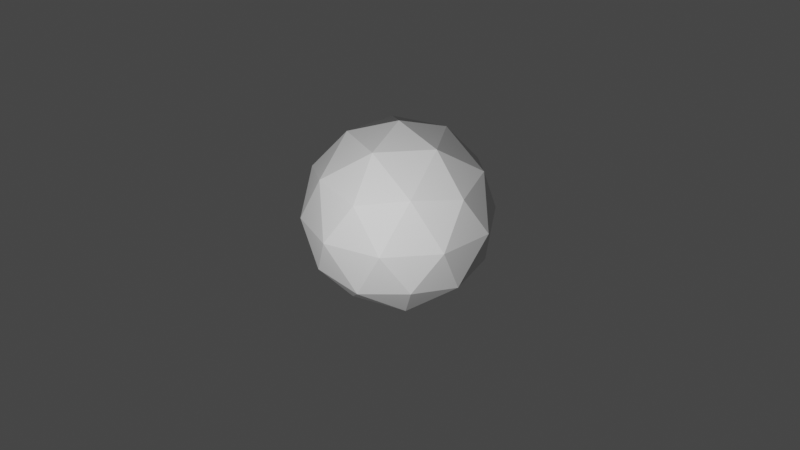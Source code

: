 # Source: limon.blend  (saved by Blender 3.0.42; exported with 4.5.12 LTS)
import bpy
from mathutils import Matrix  # noqa: F401  (used for matrix-valued properties, if any)

bpy.ops.wm.read_factory_settings(use_empty=True)
scene = bpy.context.scene
scene.name = 'Scene'

# ---- collections
col_collection = bpy.data.collections.new('Collection'); scene.collection.children.link(col_collection)

# ---- world
world_world = bpy.data.worlds.new('World'); scene.world = world_world
world_world.use_nodes = True; world_world.node_tree.nodes.clear()
_N = world_world.node_tree.nodes; _L = world_world.node_tree.links
n0 = _N.new('ShaderNodeOutputWorld'); n0.name = 'World Output'; n0.location = (300, 300)
n1 = _N.new('ShaderNodeBackground'); n1.name = 'Background'; n1.location = (10, 300)
n1.inputs[0].default_value = (0.05088, 0.05088, 0.05088, 1.0)
_L.new(n1.outputs[0], n0.inputs[0])
n0.is_active_output = True
world_world.color = (0.05088, 0.05088, 0.05088)
world_world.use_sun_shadow = False
world_world.sun_shadow_jitter_overblur = 0.0

# ---- cameras
cam_camera = bpy.data.cameras.new('Camera')
cam_camera.clip_end = 100.0
cam_camera.ortho_scale = 7.314

# ---- lights
light_point = bpy.data.lights.new('Point', 'POINT')
light_point.transmission_factor = 0.0
light_point.energy = 800.0
light_point.shadow_soft_size = 0.25
light_point.shadow_maximum_resolution = 0.006
light_point.use_absolute_resolution = True

# ---- meshes
me_icosphere = bpy.data.meshes.new('Icosphere')
me_icosphere.from_pydata([(0.0, 0.0, -1.0), (0.7236, -0.5257, -0.4472), (-0.2764, -0.8506, -0.4472), (-0.8944, 0.0, -0.4472), (-0.2764, 0.8506, -0.4472), (0.7236, 0.5257, -0.4472), (0.2764, -0.8506, 0.4472), (-0.7236, -0.5257, 0.4472), (-0.7236, 0.5257, 0.4472), (0.2764, 0.8506, 0.4472), (0.8944, 0.0, 0.4472), (0.0, 0.0, 1.0), (-0.1625, -0.5, -0.8507), (0.4253, -0.309, -0.8507), (0.2629, -0.809, -0.5257), (0.8506, 0.0, -0.5257), (0.4253, 0.309, -0.8507), (-0.5257, 0.0, -0.8507), (-0.6882, -0.5, -0.5257), (-0.1625, 0.5, -0.8507), (-0.6882, 0.5, -0.5257), (0.2629, 0.809, -0.5257), (0.9511, -0.309, 0.0), (0.9511, 0.309, 0.0), (0.0, -1.0, 0.0), (0.5878, -0.809, 0.0), (-0.9511, -0.309, 0.0), (-0.5878, -0.809, 0.0), (-0.5878, 0.809, 0.0), (-0.9511, 0.309, 0.0), (0.5878, 0.809, 0.0), (0.0, 1.0, 0.0), (0.6882, -0.5, 0.5257), (-0.2629, -0.809, 0.5257), (-0.8506, 0.0, 0.5257), (-0.2629, 0.809, 0.5257), (0.6882, 0.5, 0.5257), (0.1625, -0.5, 0.8507), (0.5257, 0.0, 0.8507), (-0.4253, -0.309, 0.8507), (-0.4253, 0.309, 0.8507), (0.1625, 0.5, 0.8507)], [], [(0, 13, 12), (1, 13, 15), (0, 12, 17), (0, 17, 19), (0, 19, 16), (1, 15, 22), (2, 14, 24), (3, 18, 26), (4, 20, 28), (5, 21, 30), (1, 22, 25), (2, 24, 27), (3, 26, 29), (4, 28, 31), (5, 30, 23), (6, 32, 37), (7, 33, 39), (8, 34, 40), (9, 35, 41), (10, 36, 38), (38, 41, 11), (38, 36, 41), (36, 9, 41), (41, 40, 11), (41, 35, 40), (35, 8, 40), (40, 39, 11), (40, 34, 39), (34, 7, 39), (39, 37, 11), (39, 33, 37), (33, 6, 37), (37, 38, 11), (37, 32, 38), (32, 10, 38), (23, 36, 10), (23, 30, 36), (30, 9, 36), (31, 35, 9), (31, 28, 35), (28, 8, 35), (29, 34, 8), (29, 26, 34), (26, 7, 34), (27, 33, 7), (27, 24, 33), (24, 6, 33), (25, 32, 6), (25, 22, 32), (22, 10, 32), (30, 31, 9), (30, 21, 31), (21, 4, 31), (28, 29, 8), (28, 20, 29), (20, 3, 29), (26, 27, 7), (26, 18, 27), (18, 2, 27), (24, 25, 6), (24, 14, 25), (14, 1, 25), (22, 23, 10), (22, 15, 23), (15, 5, 23), (16, 21, 5), (16, 19, 21), (19, 4, 21), (19, 20, 4), (19, 17, 20), (17, 3, 20), (17, 18, 3), (17, 12, 18), (12, 2, 18), (15, 16, 5), (15, 13, 16), (13, 0, 16), (12, 14, 2), (12, 13, 14), (13, 1, 14)])
_uv = me_icosphere.uv_layers.new(name='UVMap')
_uv.uv.foreach_set('vector', [0.1818, 0.0, 0.2273, 0.07873, 0.1364, 0.07873, 0.2727, 0.1575, 0.3182, 0.07873, 0.3636, 0.1575, 0.9091, 0.0, 0.9545, 0.07873, 0.8636, 0.07873, 0.7273, 0.0, 0.7727, 0.07873, 0.6818, 0.07873, 0.5455, 0.0, 0.5909, 0.07873, 0.5, 0.07873, 0.2727, 0.1575, 0.3636, 0.1575, 0.3182, 0.2362, 0.09091, 0.1575, 0.1818, 0.1575, 0.1364, 0.2362, 0.8182, 0.1575, 0.9091, 0.1575, 0.8636, 0.2362, 0.6364, 0.1575, 0.7273, 0.1575, 0.6818, 0.2362, 0.4545, 0.1575, 0.5455, 0.1575, 0.5, 0.2362, 0.2727, 0.1575, 0.3182, 0.2362, 0.2273, 0.2362, 0.09091, 0.1575, 0.1364, 0.2362, 0.04546, 0.2362, 0.8182, 0.1575, 0.8636, 0.2362, 0.7727, 0.2362, 0.6364, 0.1575, 0.6818, 0.2362, 0.5909, 0.2362, 0.4545, 0.1575, 0.5, 0.2362, 0.4091, 0.2362, 0.1818, 0.3149, 0.2727, 0.3149, 0.2273, 0.3937, 0.0, 0.3149, 0.09091, 0.3149, 0.04546, 0.3937, 0.7273, 0.3149, 0.8182, 0.3149, 0.7727, 0.3937, 0.5455, 0.3149, 0.6364, 0.3149, 0.5909, 0.3937, 0.3636, 0.3149, 0.4545, 0.3149, 0.4091, 0.3937, 0.4091, 0.3937, 0.5, 0.3937, 0.4545, 0.4724, 0.4091, 0.3937, 0.4545, 0.3149, 0.5, 0.3937, 0.4545, 0.3149, 0.5455, 0.3149, 0.5, 0.3937, 0.5909, 0.3937, 0.6818, 0.3937, 0.6364, 0.4724, 0.5909, 0.3937, 0.6364, 0.3149, 0.6818, 0.3937, 0.6364, 0.3149, 0.7273, 0.3149, 0.6818, 0.3937, 0.7727, 0.3937, 0.8636, 0.3937, 0.8182, 0.4724, 0.7727, 0.3937, 0.8182, 0.3149, 0.8636, 0.3937, 0.8182, 0.3149, 0.9091, 0.3149, 0.8636, 0.3937, 0.04546, 0.3937, 0.1364, 0.3937, 0.09091, 0.4724, 0.04546, 0.3937, 0.09091, 0.3149, 0.1364, 0.3937, 0.09091, 0.3149, 0.1818, 0.3149, 0.1364, 0.3937, 0.2273, 0.3937, 0.3182, 0.3937, 0.2727, 0.4724, 0.2273, 0.3937, 0.2727, 0.3149, 0.3182, 0.3937, 0.2727, 0.3149, 0.3636, 0.3149, 0.3182, 0.3937, 0.4091, 0.2362, 0.4545, 0.3149, 0.3636, 0.3149, 0.4091, 0.2362, 0.5, 0.2362, 0.4545, 0.3149, 0.5, 0.2362, 0.5455, 0.3149, 0.4545, 0.3149, 0.5909, 0.2362, 0.6364, 0.3149, 0.5455, 0.3149, 0.5909, 0.2362, 0.6818, 0.2362, 0.6364, 0.3149, 0.6818, 0.2362, 0.7273, 0.3149, 0.6364, 0.3149, 0.7727, 0.2362, 0.8182, 0.3149, 0.7273, 0.3149, 0.7727, 0.2362, 0.8636, 0.2362, 0.8182, 0.3149, 0.8636, 0.2362, 0.9091, 0.3149, 0.8182, 0.3149, 0.04546, 0.2362, 0.09091, 0.3149, 0.0, 0.3149, 0.04546, 0.2362, 0.1364, 0.2362, 0.09091, 0.3149, 0.1364, 0.2362, 0.1818, 0.3149, 0.09091, 0.3149, 0.2273, 0.2362, 0.2727, 0.3149, 0.1818, 0.3149, 0.2273, 0.2362, 0.3182, 0.2362, 0.2727, 0.3149, 0.3182, 0.2362, 0.3636, 0.3149, 0.2727, 0.3149, 0.5, 0.2362, 0.5909, 0.2362, 0.5455, 0.3149, 0.5, 0.2362, 0.5455, 0.1575, 0.5909, 0.2362, 0.5455, 0.1575, 0.6364, 0.1575, 0.5909, 0.2362, 0.6818, 0.2362, 0.7727, 0.2362, 0.7273, 0.3149, 0.6818, 0.2362, 0.7273, 0.1575, 0.7727, 0.2362, 0.7273, 0.1575, 0.8182, 0.1575, 0.7727, 0.2362, 0.8636, 0.2362, 0.9545, 0.2362, 0.9091, 0.3149, 0.8636, 0.2362, 0.9091, 0.1575, 0.9545, 0.2362, 0.9091, 0.1575, 1.0, 0.1575, 0.9545, 0.2362, 0.1364, 0.2362, 0.2273, 0.2362, 0.1818, 0.3149, 0.1364, 0.2362, 0.1818, 0.1575, 0.2273, 0.2362, 0.1818, 0.1575, 0.2727, 0.1575, 0.2273, 0.2362, 0.3182, 0.2362, 0.4091, 0.2362, 0.3636, 0.3149, 0.3182, 0.2362, 0.3636, 0.1575, 0.4091, 0.2362, 0.3636, 0.1575, 0.4545, 0.1575, 0.4091, 0.2362, 0.5, 0.07873, 0.5455, 0.1575, 0.4545, 0.1575, 0.5, 0.07873, 0.5909, 0.07873, 0.5455, 0.1575, 0.5909, 0.07873, 0.6364, 0.1575, 0.5455, 0.1575, 0.6818, 0.07873, 0.7273, 0.1575, 0.6364, 0.1575, 0.6818, 0.07873, 0.7727, 0.07873, 0.7273, 0.1575, 0.7727, 0.07873, 0.8182, 0.1575, 0.7273, 0.1575, 0.8636, 0.07873, 0.9091, 0.1575, 0.8182, 0.1575, 0.8636, 0.07873, 0.9545, 0.07873, 0.9091, 0.1575, 0.9545, 0.07873, 1.0, 0.1575, 0.9091, 0.1575, 0.3636, 0.1575, 0.4091, 0.07873, 0.4545, 0.1575, 0.3636, 0.1575, 0.3182, 0.07873, 0.4091, 0.07873, 0.3182, 0.07873, 0.3636, 0.0, 0.4091, 0.07873, 0.1364, 0.07873, 0.1818, 0.1575, 0.09091, 0.1575, 0.1364, 0.07873, 0.2273, 0.07873, 0.1818, 0.1575, 0.2273, 0.07873, 0.2727, 0.1575, 0.1818, 0.1575])
me_icosphere.use_remesh_fix_poles = True
me_icosphere.use_remesh_preserve_attributes = False
me_icosphere.update()

# ---- objects
ob_camera = bpy.data.objects.new('Camera', cam_camera)
ob_point = bpy.data.objects.new('Point', light_point)
ob_icosphere = bpy.data.objects.new('Icosphere', me_icosphere)

# ---- transforms, parenting, visibility, modifiers, constraints
ob_camera.location = (7.359, -6.926, 4.958)
ob_camera.rotation_euler = (1.109, 0.0, 0.8149)
ob_camera.lock_rotations_4d = False
ob_camera.empty_display_type = 'ARROWS'
ob_camera.color = (0.0, 0.0, 0.0, 0.0)
ob_camera.display_type = 'WIRE'
ob_camera.lineart.crease_threshold = 0.0
ob_point.location = (2.68, -3.909, 2.118)
ob_icosphere.location = (-0.04748, 0.04235, 0.03843)
_m = ob_icosphere.modifiers.new('Multires', 'MULTIRES')
_m.levels = 2
_m.sculpt_levels = 2
_m.render_levels = 2

# ---- collection membership
col_collection.objects.link(ob_camera)
col_collection.objects.link(ob_point)
col_collection.objects.link(ob_icosphere)

# ---- scene / render settings (as saved in the file)
scene.camera = ob_camera
scene.frame_start = 1; scene.frame_end = 250; scene.frame_set(0)
scene.render.engine = 'BLENDER_EEVEE_NEXT'
scene.cycles.sampling_pattern = 'TABULATED_SOBOL'
scene.cycles.use_light_tree = False
scene.view_settings.view_transform = 'Filmic'
bpy.context.view_layer.update()
